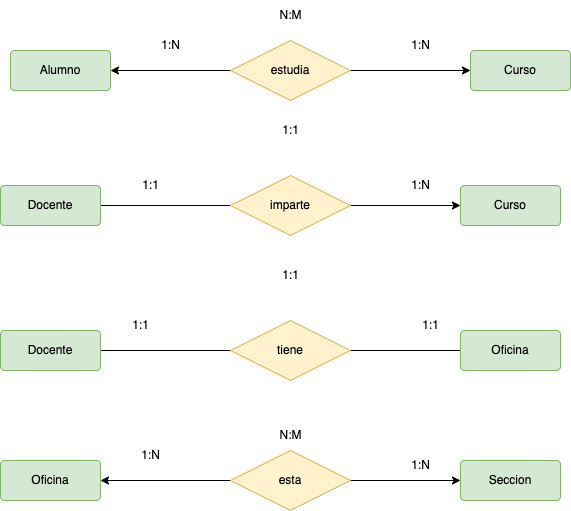

The diagram above was exported from draw.io. Its source (the exported page's mxGraphModel, read from the mxfile embedded in the PNG):
<mxGraphModel dx="815" dy="468" grid="1" gridSize="10" guides="1" tooltips="1" connect="1" arrows="1" fold="1" page="1" pageScale="1" pageWidth="827" pageHeight="1169" math="0" shadow="0">
  <root>
    <mxCell id="0" />
    <mxCell id="1" parent="0" />
    <mxCell id="5zLhg32nhww84kqG6uCq-4" style="edgeStyle=orthogonalEdgeStyle;rounded=0;orthogonalLoop=1;jettySize=auto;html=1;endArrow=none;endFill=0;startArrow=classic;startFill=1;" parent="1" source="5zLhg32nhww84kqG6uCq-1" target="5zLhg32nhww84kqG6uCq-2" edge="1">
      <mxGeometry relative="1" as="geometry" />
    </mxCell>
    <mxCell id="5zLhg32nhww84kqG6uCq-1" value="Curso" style="rounded=1;arcSize=10;whiteSpace=wrap;html=1;align=center;fillColor=#d5e8d4;strokeColor=#82b366;" parent="1" vertex="1">
      <mxGeometry x="550" y="110" width="100" height="40" as="geometry" />
    </mxCell>
    <mxCell id="5zLhg32nhww84kqG6uCq-5" style="edgeStyle=orthogonalEdgeStyle;rounded=0;orthogonalLoop=1;jettySize=auto;html=1;endArrow=classic;endFill=1;startArrow=none;startFill=0;" parent="1" source="5zLhg32nhww84kqG6uCq-2" target="5zLhg32nhww84kqG6uCq-3" edge="1">
      <mxGeometry relative="1" as="geometry" />
    </mxCell>
    <mxCell id="5zLhg32nhww84kqG6uCq-2" value="estudia" style="shape=rhombus;perimeter=rhombusPerimeter;whiteSpace=wrap;html=1;align=center;fillColor=#fff2cc;strokeColor=#d6b656;" parent="1" vertex="1">
      <mxGeometry x="310" y="100" width="120" height="60" as="geometry" />
    </mxCell>
    <mxCell id="5zLhg32nhww84kqG6uCq-3" value="Alumno" style="rounded=1;arcSize=10;whiteSpace=wrap;html=1;align=center;fillColor=#d5e8d4;strokeColor=#82b366;" parent="1" vertex="1">
      <mxGeometry x="90" y="110" width="100" height="40" as="geometry" />
    </mxCell>
    <mxCell id="5zLhg32nhww84kqG6uCq-6" style="edgeStyle=orthogonalEdgeStyle;rounded=0;orthogonalLoop=1;jettySize=auto;html=1;endArrow=none;endFill=0;startArrow=classic;startFill=1;" parent="1" source="5zLhg32nhww84kqG6uCq-7" target="5zLhg32nhww84kqG6uCq-9" edge="1">
      <mxGeometry relative="1" as="geometry" />
    </mxCell>
    <mxCell id="5zLhg32nhww84kqG6uCq-7" value="Curso" style="rounded=1;arcSize=10;whiteSpace=wrap;html=1;align=center;fillColor=#d5e8d4;strokeColor=#82b366;" parent="1" vertex="1">
      <mxGeometry x="540" y="245" width="100" height="40" as="geometry" />
    </mxCell>
    <mxCell id="5zLhg32nhww84kqG6uCq-8" style="edgeStyle=orthogonalEdgeStyle;rounded=0;orthogonalLoop=1;jettySize=auto;html=1;endArrow=none;endFill=0;" parent="1" source="5zLhg32nhww84kqG6uCq-9" target="5zLhg32nhww84kqG6uCq-10" edge="1">
      <mxGeometry relative="1" as="geometry" />
    </mxCell>
    <mxCell id="5zLhg32nhww84kqG6uCq-9" value="imparte" style="shape=rhombus;perimeter=rhombusPerimeter;whiteSpace=wrap;html=1;align=center;fillColor=#fff2cc;strokeColor=#d6b656;" parent="1" vertex="1">
      <mxGeometry x="310" y="235" width="120" height="60" as="geometry" />
    </mxCell>
    <mxCell id="5zLhg32nhww84kqG6uCq-10" value="Docente" style="rounded=1;arcSize=10;whiteSpace=wrap;html=1;align=center;fillColor=#d5e8d4;strokeColor=#82b366;" parent="1" vertex="1">
      <mxGeometry x="80" y="245" width="100" height="40" as="geometry" />
    </mxCell>
    <mxCell id="5zLhg32nhww84kqG6uCq-11" style="edgeStyle=orthogonalEdgeStyle;rounded=0;orthogonalLoop=1;jettySize=auto;html=1;endArrow=none;endFill=0;" parent="1" source="5zLhg32nhww84kqG6uCq-12" target="5zLhg32nhww84kqG6uCq-14" edge="1">
      <mxGeometry relative="1" as="geometry" />
    </mxCell>
    <mxCell id="5zLhg32nhww84kqG6uCq-12" value="Oficina" style="rounded=1;arcSize=10;whiteSpace=wrap;html=1;align=center;fillColor=#d5e8d4;strokeColor=#82b366;" parent="1" vertex="1">
      <mxGeometry x="540" y="390" width="100" height="40" as="geometry" />
    </mxCell>
    <mxCell id="5zLhg32nhww84kqG6uCq-13" style="edgeStyle=orthogonalEdgeStyle;rounded=0;orthogonalLoop=1;jettySize=auto;html=1;endArrow=none;endFill=0;" parent="1" source="5zLhg32nhww84kqG6uCq-14" target="5zLhg32nhww84kqG6uCq-15" edge="1">
      <mxGeometry relative="1" as="geometry" />
    </mxCell>
    <mxCell id="5zLhg32nhww84kqG6uCq-14" value="tiene" style="shape=rhombus;perimeter=rhombusPerimeter;whiteSpace=wrap;html=1;align=center;fillColor=#fff2cc;strokeColor=#d6b656;" parent="1" vertex="1">
      <mxGeometry x="310" y="380" width="120" height="60" as="geometry" />
    </mxCell>
    <mxCell id="5zLhg32nhww84kqG6uCq-15" value="Docente" style="rounded=1;arcSize=10;whiteSpace=wrap;html=1;align=center;fillColor=#d5e8d4;strokeColor=#82b366;" parent="1" vertex="1">
      <mxGeometry x="80" y="390" width="100" height="40" as="geometry" />
    </mxCell>
    <mxCell id="5zLhg32nhww84kqG6uCq-16" style="edgeStyle=orthogonalEdgeStyle;rounded=0;orthogonalLoop=1;jettySize=auto;html=1;endArrow=none;endFill=0;startArrow=classic;startFill=1;" parent="1" source="5zLhg32nhww84kqG6uCq-17" target="5zLhg32nhww84kqG6uCq-19" edge="1">
      <mxGeometry relative="1" as="geometry" />
    </mxCell>
    <mxCell id="5zLhg32nhww84kqG6uCq-17" value="Seccion" style="rounded=1;arcSize=10;whiteSpace=wrap;html=1;align=center;fillColor=#d5e8d4;strokeColor=#82b366;" parent="1" vertex="1">
      <mxGeometry x="540" y="520" width="100" height="40" as="geometry" />
    </mxCell>
    <mxCell id="5zLhg32nhww84kqG6uCq-18" style="edgeStyle=orthogonalEdgeStyle;rounded=0;orthogonalLoop=1;jettySize=auto;html=1;endArrow=classic;endFill=1;startArrow=none;startFill=0;" parent="1" source="5zLhg32nhww84kqG6uCq-19" target="5zLhg32nhww84kqG6uCq-20" edge="1">
      <mxGeometry relative="1" as="geometry" />
    </mxCell>
    <mxCell id="5zLhg32nhww84kqG6uCq-19" value="esta" style="shape=rhombus;perimeter=rhombusPerimeter;whiteSpace=wrap;html=1;align=center;fillColor=#fff2cc;strokeColor=#d6b656;" parent="1" vertex="1">
      <mxGeometry x="310" y="510" width="120" height="60" as="geometry" />
    </mxCell>
    <mxCell id="5zLhg32nhww84kqG6uCq-20" value="Oficina" style="rounded=1;arcSize=10;whiteSpace=wrap;html=1;align=center;fillColor=#d5e8d4;strokeColor=#82b366;" parent="1" vertex="1">
      <mxGeometry x="80" y="520" width="100" height="40" as="geometry" />
    </mxCell>
    <mxCell id="5zLhg32nhww84kqG6uCq-21" value="1:N" style="text;html=1;align=center;verticalAlign=middle;resizable=0;points=[];autosize=1;strokeColor=none;fillColor=none;" parent="1" vertex="1">
      <mxGeometry x="480" y="510" width="40" height="30" as="geometry" />
    </mxCell>
    <mxCell id="5zLhg32nhww84kqG6uCq-22" value="1:N" style="text;html=1;align=center;verticalAlign=middle;resizable=0;points=[];autosize=1;strokeColor=none;fillColor=none;" parent="1" vertex="1">
      <mxGeometry x="480" y="90" width="40" height="30" as="geometry" />
    </mxCell>
    <mxCell id="5zLhg32nhww84kqG6uCq-23" value="1:N" style="text;html=1;align=center;verticalAlign=middle;resizable=0;points=[];autosize=1;strokeColor=none;fillColor=none;" parent="1" vertex="1">
      <mxGeometry x="230" y="90" width="40" height="30" as="geometry" />
    </mxCell>
    <mxCell id="5zLhg32nhww84kqG6uCq-24" value="N:M" style="text;html=1;align=center;verticalAlign=middle;resizable=0;points=[];autosize=1;strokeColor=none;fillColor=none;" parent="1" vertex="1">
      <mxGeometry x="345" y="60" width="50" height="30" as="geometry" />
    </mxCell>
    <mxCell id="5zLhg32nhww84kqG6uCq-25" value="1:N" style="text;html=1;align=center;verticalAlign=middle;resizable=0;points=[];autosize=1;strokeColor=none;fillColor=none;" parent="1" vertex="1">
      <mxGeometry x="480" y="230" width="40" height="30" as="geometry" />
    </mxCell>
    <mxCell id="5zLhg32nhww84kqG6uCq-26" value="1:1" style="text;html=1;align=center;verticalAlign=middle;resizable=0;points=[];autosize=1;strokeColor=none;fillColor=none;" parent="1" vertex="1">
      <mxGeometry x="210" y="230" width="40" height="30" as="geometry" />
    </mxCell>
    <mxCell id="5zLhg32nhww84kqG6uCq-27" value="1:1" style="text;html=1;align=center;verticalAlign=middle;resizable=0;points=[];autosize=1;strokeColor=none;fillColor=none;" parent="1" vertex="1">
      <mxGeometry x="350" y="175" width="40" height="30" as="geometry" />
    </mxCell>
    <mxCell id="5zLhg32nhww84kqG6uCq-28" value="1:1" style="text;html=1;align=center;verticalAlign=middle;resizable=0;points=[];autosize=1;strokeColor=none;fillColor=none;" parent="1" vertex="1">
      <mxGeometry x="200" y="370" width="40" height="30" as="geometry" />
    </mxCell>
    <mxCell id="5zLhg32nhww84kqG6uCq-29" value="1:N" style="text;html=1;align=center;verticalAlign=middle;resizable=0;points=[];autosize=1;strokeColor=none;fillColor=none;" parent="1" vertex="1">
      <mxGeometry x="210" y="500" width="40" height="30" as="geometry" />
    </mxCell>
    <mxCell id="5zLhg32nhww84kqG6uCq-30" value="N:M" style="text;html=1;align=center;verticalAlign=middle;resizable=0;points=[];autosize=1;strokeColor=none;fillColor=none;" parent="1" vertex="1">
      <mxGeometry x="345" y="480" width="50" height="30" as="geometry" />
    </mxCell>
    <mxCell id="5zLhg32nhww84kqG6uCq-31" value="1:1" style="text;html=1;align=center;verticalAlign=middle;resizable=0;points=[];autosize=1;strokeColor=none;fillColor=none;" parent="1" vertex="1">
      <mxGeometry x="490" y="370" width="40" height="30" as="geometry" />
    </mxCell>
    <mxCell id="5zLhg32nhww84kqG6uCq-32" value="1:1" style="text;html=1;align=center;verticalAlign=middle;resizable=0;points=[];autosize=1;strokeColor=none;fillColor=none;" parent="1" vertex="1">
      <mxGeometry x="350" y="320" width="40" height="30" as="geometry" />
    </mxCell>
  </root>
</mxGraphModel>